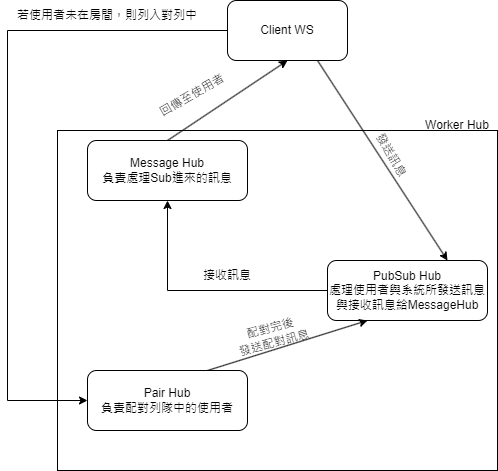

The diagram above was exported from draw.io. Its source (the exported page's mxGraphModel, read from the mxfile embedded in the PNG):
<mxGraphModel dx="1209" dy="674" grid="1" gridSize="10" guides="1" tooltips="1" connect="1" arrows="1" fold="1" page="1" pageScale="1" pageWidth="827" pageHeight="1169" math="0" shadow="0">
  <root>
    <mxCell id="0" />
    <mxCell id="1" parent="0" />
    <mxCell id="UNmozCbSBA1Uvgsp8zmo-1" value="Client WS" style="rounded=1;whiteSpace=wrap;html=1;" vertex="1" parent="1">
      <mxGeometry x="250" y="130" width="120" height="60" as="geometry" />
    </mxCell>
    <mxCell id="UNmozCbSBA1Uvgsp8zmo-2" value="" style="rounded=0;whiteSpace=wrap;html=1;" vertex="1" parent="1">
      <mxGeometry x="80" y="260" width="440" height="340" as="geometry" />
    </mxCell>
    <mxCell id="UNmozCbSBA1Uvgsp8zmo-3" value="Worker Hub" style="text;html=1;strokeColor=none;fillColor=none;align=center;verticalAlign=middle;whiteSpace=wrap;rounded=0;" vertex="1" parent="1">
      <mxGeometry x="440" y="240" width="80" height="30" as="geometry" />
    </mxCell>
    <mxCell id="UNmozCbSBA1Uvgsp8zmo-16" style="rounded=0;orthogonalLoop=1;jettySize=auto;html=1;exitX=0.5;exitY=0;exitDx=0;exitDy=0;entryX=0.5;entryY=1;entryDx=0;entryDy=0;" edge="1" parent="1" source="UNmozCbSBA1Uvgsp8zmo-4" target="UNmozCbSBA1Uvgsp8zmo-1">
      <mxGeometry relative="1" as="geometry" />
    </mxCell>
    <mxCell id="UNmozCbSBA1Uvgsp8zmo-4" value="Message Hub&lt;br&gt;負責處理Sub進來的訊息" style="rounded=1;whiteSpace=wrap;html=1;" vertex="1" parent="1">
      <mxGeometry x="110" y="270" width="160" height="60" as="geometry" />
    </mxCell>
    <mxCell id="UNmozCbSBA1Uvgsp8zmo-14" style="rounded=0;orthogonalLoop=1;jettySize=auto;html=1;exitX=0;exitY=0.5;exitDx=0;exitDy=0;entryX=0.5;entryY=1;entryDx=0;entryDy=0;edgeStyle=orthogonalEdgeStyle;" edge="1" parent="1" source="UNmozCbSBA1Uvgsp8zmo-5" target="UNmozCbSBA1Uvgsp8zmo-4">
      <mxGeometry relative="1" as="geometry" />
    </mxCell>
    <mxCell id="UNmozCbSBA1Uvgsp8zmo-5" value="PubSub Hub&lt;br&gt;處理使用者與系統所發送訊息&lt;br&gt;與接收訊息給MessageHub" style="rounded=1;whiteSpace=wrap;html=1;" vertex="1" parent="1">
      <mxGeometry x="350" y="390" width="160" height="60" as="geometry" />
    </mxCell>
    <mxCell id="UNmozCbSBA1Uvgsp8zmo-8" style="rounded=0;orthogonalLoop=1;jettySize=auto;html=1;exitX=0.75;exitY=0;exitDx=0;exitDy=0;entryX=0.25;entryY=1;entryDx=0;entryDy=0;" edge="1" parent="1" source="UNmozCbSBA1Uvgsp8zmo-7" target="UNmozCbSBA1Uvgsp8zmo-5">
      <mxGeometry relative="1" as="geometry" />
    </mxCell>
    <mxCell id="UNmozCbSBA1Uvgsp8zmo-7" value="Pair Hub&lt;br&gt;負責配對列隊中的使用者" style="rounded=1;whiteSpace=wrap;html=1;" vertex="1" parent="1">
      <mxGeometry x="110" y="500" width="160" height="60" as="geometry" />
    </mxCell>
    <mxCell id="UNmozCbSBA1Uvgsp8zmo-9" value="配對完後&lt;br&gt;發送配對訊息" style="text;html=1;strokeColor=none;fillColor=none;align=center;verticalAlign=middle;whiteSpace=wrap;rounded=0;rotation=-15;" vertex="1" parent="1">
      <mxGeometry x="240" y="450" width="110" height="30" as="geometry" />
    </mxCell>
    <mxCell id="UNmozCbSBA1Uvgsp8zmo-11" style="edgeStyle=none;rounded=0;orthogonalLoop=1;jettySize=auto;html=1;exitX=0.75;exitY=1;exitDx=0;exitDy=0;entryX=0.75;entryY=0;entryDx=0;entryDy=0;" edge="1" parent="1" source="UNmozCbSBA1Uvgsp8zmo-1" target="UNmozCbSBA1Uvgsp8zmo-5">
      <mxGeometry relative="1" as="geometry" />
    </mxCell>
    <mxCell id="UNmozCbSBA1Uvgsp8zmo-12" value="發送訊息" style="text;html=1;strokeColor=none;fillColor=none;align=center;verticalAlign=middle;whiteSpace=wrap;rounded=0;rotation=60;" vertex="1" parent="1">
      <mxGeometry x="359" y="270" width="110" height="30" as="geometry" />
    </mxCell>
    <mxCell id="UNmozCbSBA1Uvgsp8zmo-15" value="接收訊息" style="text;html=1;strokeColor=none;fillColor=none;align=center;verticalAlign=middle;whiteSpace=wrap;rounded=0;" vertex="1" parent="1">
      <mxGeometry x="220" y="390" width="60" height="30" as="geometry" />
    </mxCell>
    <mxCell id="UNmozCbSBA1Uvgsp8zmo-17" value="回傳至使用者" style="text;html=1;strokeColor=none;fillColor=none;align=center;verticalAlign=middle;whiteSpace=wrap;rounded=0;rotation=-30;" vertex="1" parent="1">
      <mxGeometry x="160" y="210" width="110" height="30" as="geometry" />
    </mxCell>
    <mxCell id="UNmozCbSBA1Uvgsp8zmo-18" style="edgeStyle=orthogonalEdgeStyle;rounded=0;orthogonalLoop=1;jettySize=auto;html=1;exitX=0;exitY=0.5;exitDx=0;exitDy=0;entryX=0;entryY=0.5;entryDx=0;entryDy=0;" edge="1" parent="1" source="UNmozCbSBA1Uvgsp8zmo-1" target="UNmozCbSBA1Uvgsp8zmo-7">
      <mxGeometry relative="1" as="geometry">
        <Array as="points">
          <mxPoint x="30" y="160" />
          <mxPoint x="30" y="530" />
        </Array>
      </mxGeometry>
    </mxCell>
    <mxCell id="UNmozCbSBA1Uvgsp8zmo-19" value="若使用者未在房間，則列入對列中" style="text;html=1;strokeColor=none;fillColor=none;align=center;verticalAlign=middle;whiteSpace=wrap;rounded=0;" vertex="1" parent="1">
      <mxGeometry x="30" y="130" width="200" height="30" as="geometry" />
    </mxCell>
  </root>
</mxGraphModel>